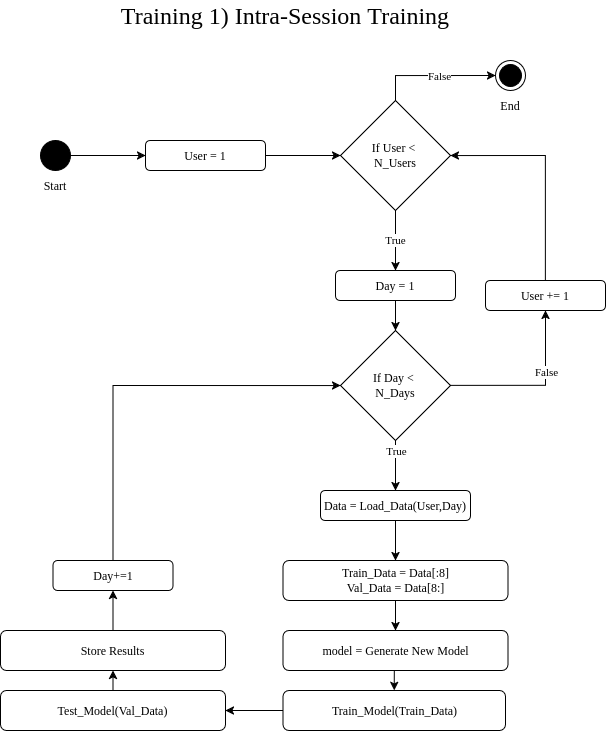

The diagram above was exported from draw.io. Its source (the exported page's mxGraphModel, read from the mxfile embedded in the PNG):
<mxGraphModel dx="2452" dy="1034" grid="1" gridSize="10" guides="1" tooltips="1" connect="1" arrows="1" fold="1" page="1" pageScale="1" pageWidth="850" pageHeight="1100" math="0" shadow="0">
  <root>
    <mxCell id="0" />
    <mxCell id="1" parent="0" />
    <mxCell id="2" edge="1" parent="1" source="4" style="edgeStyle=orthogonalEdgeStyle;rounded=0;orthogonalLoop=1;jettySize=auto;html=1;exitX=1;exitY=0.5;exitDx=0;exitDy=0;entryX=0;entryY=0.5;entryDx=0;entryDy=0;fontFamily=Times New Roman;" target="16">
      <mxGeometry relative="1" as="geometry">
        <mxPoint x="-410" y="289.9999999999998" as="sourcePoint" />
      </mxGeometry>
    </mxCell>
    <mxCell id="3" parent="1" style="text;html=1;whiteSpace=wrap;strokeColor=none;fillColor=none;align=center;verticalAlign=middle;rounded=0;fontFamily=Times New Roman;fontSize=24;" value="Training 1)&amp;nbsp;Intra-Session&amp;nbsp;Training" vertex="1">
      <mxGeometry height="30" width="540" x="-450" y="70" as="geometry" />
    </mxCell>
    <mxCell id="4" parent="1" style="ellipse;whiteSpace=wrap;html=1;aspect=fixed;fillColor=light-dark(#000000,#000000);fontFamily=Times New Roman;" value="" vertex="1">
      <mxGeometry height="30" width="30" x="-425" y="210" as="geometry" />
    </mxCell>
    <mxCell id="5" edge="1" parent="1" source="9" style="edgeStyle=orthogonalEdgeStyle;rounded=0;orthogonalLoop=1;jettySize=auto;html=1;exitX=0.5;exitY=1;exitDx=0;exitDy=0;entryX=0.5;entryY=0;entryDx=0;entryDy=0;fontFamily=Times New Roman;" target="18">
      <mxGeometry relative="1" as="geometry" />
    </mxCell>
    <mxCell id="6" connectable="0" parent="5" style="edgeLabel;html=1;align=center;verticalAlign=middle;resizable=0;points=[];fontFamily=Times New Roman;" value="True" vertex="1">
      <mxGeometry relative="1" x="-0.1714" y="4" as="geometry">
        <mxPoint x="-5" y="5" as="offset" />
      </mxGeometry>
    </mxCell>
    <mxCell id="7" edge="1" parent="1" source="9" style="edgeStyle=orthogonalEdgeStyle;rounded=0;orthogonalLoop=1;jettySize=auto;html=1;exitX=0.5;exitY=0;exitDx=0;exitDy=0;entryX=0;entryY=0.5;entryDx=0;entryDy=0;fontFamily=Times New Roman;" target="19">
      <mxGeometry relative="1" as="geometry" />
    </mxCell>
    <mxCell id="8" connectable="0" parent="7" style="edgeLabel;html=1;align=center;verticalAlign=middle;resizable=0;points=[];fontFamily=Times New Roman;" value="False" vertex="1">
      <mxGeometry relative="1" x="0.149" y="4" as="geometry">
        <mxPoint x="-3" y="4" as="offset" />
      </mxGeometry>
    </mxCell>
    <mxCell id="9" parent="1" style="rhombus;whiteSpace=wrap;html=1;fontFamily=Times New Roman;" value="&lt;div&gt;If User &amp;lt;&amp;nbsp;&lt;/div&gt;&lt;div&gt;N_Users&lt;/div&gt;" vertex="1">
      <mxGeometry height="110" width="110" x="-125" y="170" as="geometry" />
    </mxCell>
    <mxCell id="10" edge="1" parent="1" source="14" style="edgeStyle=orthogonalEdgeStyle;rounded=0;orthogonalLoop=1;jettySize=auto;html=1;exitX=1;exitY=0.5;exitDx=0;exitDy=0;entryX=0.5;entryY=1;entryDx=0;entryDy=0;fontFamily=Times New Roman;" target="21">
      <mxGeometry relative="1" as="geometry">
        <mxPoint x="25" y="454.9999999999998" as="sourcePoint" />
        <mxPoint x="100" y="380" as="targetPoint" />
      </mxGeometry>
    </mxCell>
    <mxCell id="11" connectable="0" parent="10" style="edgeLabel;html=1;align=center;verticalAlign=middle;resizable=0;points=[];fontFamily=Times New Roman;" value="False" vertex="1">
      <mxGeometry relative="1" x="0.2284" y="-4" as="geometry">
        <mxPoint x="-4" y="-4" as="offset" />
      </mxGeometry>
    </mxCell>
    <mxCell id="12" edge="1" parent="1" source="14" style="edgeStyle=orthogonalEdgeStyle;rounded=0;orthogonalLoop=1;jettySize=auto;html=1;fontFamily=Times New Roman;entryX=0.5;entryY=0;entryDx=0;entryDy=0;" target="37">
      <mxGeometry relative="1" as="geometry" />
    </mxCell>
    <mxCell id="13" connectable="0" parent="12" style="edgeLabel;html=1;align=center;verticalAlign=middle;resizable=0;points=[];fontFamily=Times New Roman;" value="True" vertex="1">
      <mxGeometry relative="1" x="0.2667" as="geometry">
        <mxPoint y="-21" as="offset" />
      </mxGeometry>
    </mxCell>
    <mxCell id="14" parent="1" style="rhombus;whiteSpace=wrap;html=1;fontFamily=Times New Roman;" value="&lt;div&gt;If Day &amp;lt;&amp;nbsp;&lt;/div&gt;&lt;div&gt;N_Days&lt;/div&gt;" vertex="1">
      <mxGeometry height="110" width="110" x="-125" y="400" as="geometry" />
    </mxCell>
    <mxCell id="15" edge="1" parent="1" source="16" style="rounded=0;orthogonalLoop=1;jettySize=auto;html=1;exitX=1;exitY=0.5;exitDx=0;exitDy=0;entryX=0;entryY=0.5;entryDx=0;entryDy=0;fontFamily=Times New Roman;" target="9">
      <mxGeometry relative="1" as="geometry" />
    </mxCell>
    <mxCell id="16" parent="1" style="rounded=1;whiteSpace=wrap;html=1;fontFamily=Times New Roman;" value="User = 1" vertex="1">
      <mxGeometry height="30" width="120" x="-320" y="210" as="geometry" />
    </mxCell>
    <mxCell id="17" edge="1" parent="1" source="18" style="edgeStyle=orthogonalEdgeStyle;rounded=0;orthogonalLoop=1;jettySize=auto;html=1;exitX=0.5;exitY=1;exitDx=0;exitDy=0;entryX=0.5;entryY=0;entryDx=0;entryDy=0;" target="14">
      <mxGeometry relative="1" as="geometry">
        <mxPoint x="-30" y="399.9999999999998" as="targetPoint" />
      </mxGeometry>
    </mxCell>
    <mxCell id="18" parent="1" style="rounded=1;whiteSpace=wrap;html=1;fontFamily=Times New Roman;" value="Day = 1" vertex="1">
      <mxGeometry height="30" width="120" x="-130" y="340" as="geometry" />
    </mxCell>
    <mxCell id="19" parent="1" style="ellipse;html=1;shape=endState;fillColor=strokeColor;fontFamily=Times New Roman;" value="" vertex="1">
      <mxGeometry height="30" width="30" x="30" y="130" as="geometry" />
    </mxCell>
    <mxCell id="20" edge="1" parent="1" source="21" style="edgeStyle=orthogonalEdgeStyle;rounded=0;orthogonalLoop=1;jettySize=auto;html=1;entryX=1;entryY=0.5;entryDx=0;entryDy=0;fontFamily=Times New Roman;exitX=0.5;exitY=0;exitDx=0;exitDy=0;" target="9">
      <mxGeometry relative="1" as="geometry" />
    </mxCell>
    <mxCell id="21" parent="1" style="rounded=1;whiteSpace=wrap;html=1;fontFamily=Times New Roman;" value="User += 1" vertex="1">
      <mxGeometry height="30" width="120" x="20" y="350" as="geometry" />
    </mxCell>
    <mxCell id="22" edge="1" parent="1" source="23" style="edgeStyle=orthogonalEdgeStyle;rounded=0;orthogonalLoop=1;jettySize=auto;html=1;exitX=0.5;exitY=1;exitDx=0;exitDy=0;entryX=0.5;entryY=0;entryDx=0;entryDy=0;fontFamily=Times New Roman;" target="25">
      <mxGeometry relative="1" as="geometry" />
    </mxCell>
    <mxCell id="23" parent="1" style="rounded=1;whiteSpace=wrap;html=1;fontFamily=Times New Roman;" value="&lt;div&gt;Train_Data = Data[:8]&lt;/div&gt;&lt;div&gt;Val_Data = Data[8:]&lt;/div&gt;" vertex="1">
      <mxGeometry height="40" width="225" x="-182.5" y="630" as="geometry" />
    </mxCell>
    <mxCell id="24" edge="1" parent="1" source="25" style="edgeStyle=orthogonalEdgeStyle;rounded=0;orthogonalLoop=1;jettySize=auto;html=1;exitX=0.5;exitY=1;exitDx=0;exitDy=0;entryX=0.5;entryY=0;entryDx=0;entryDy=0;fontFamily=Times New Roman;" target="27">
      <mxGeometry relative="1" as="geometry" />
    </mxCell>
    <mxCell id="25" parent="1" style="rounded=1;whiteSpace=wrap;html=1;fontFamily=Times New Roman;" value="model = Generate New Model" vertex="1">
      <mxGeometry height="40" width="225" x="-182.5" y="700" as="geometry" />
    </mxCell>
    <mxCell id="26" edge="1" parent="1" source="27" style="edgeStyle=orthogonalEdgeStyle;rounded=0;orthogonalLoop=1;jettySize=auto;html=1;entryX=1;entryY=0.5;entryDx=0;entryDy=0;fontFamily=Times New Roman;" target="29">
      <mxGeometry relative="1" as="geometry" />
    </mxCell>
    <mxCell id="27" parent="1" style="rounded=1;whiteSpace=wrap;html=1;fontFamily=Times New Roman;" value="Train_Model(Train_Data)" vertex="1">
      <mxGeometry height="40" width="222.5" x="-182.5" y="760" as="geometry" />
    </mxCell>
    <mxCell id="28" edge="1" parent="1" source="29" style="edgeStyle=orthogonalEdgeStyle;rounded=0;orthogonalLoop=1;jettySize=auto;html=1;exitX=0.5;exitY=0;exitDx=0;exitDy=0;entryX=0.5;entryY=1;entryDx=0;entryDy=0;fontFamily=Times New Roman;" target="31">
      <mxGeometry relative="1" as="geometry">
        <mxPoint x="-215" y="460" as="targetPoint" />
      </mxGeometry>
    </mxCell>
    <mxCell id="29" parent="1" style="rounded=1;whiteSpace=wrap;html=1;fontFamily=Times New Roman;" value="Test_Model(Val_Data)" vertex="1">
      <mxGeometry height="40" width="225" x="-465" y="760" as="geometry" />
    </mxCell>
    <mxCell id="30" edge="1" parent="1" source="31" style="edgeStyle=orthogonalEdgeStyle;rounded=0;orthogonalLoop=1;jettySize=auto;html=1;exitX=0.5;exitY=0;exitDx=0;exitDy=0;entryX=0.5;entryY=1;entryDx=0;entryDy=0;" target="35">
      <mxGeometry relative="1" as="geometry" />
    </mxCell>
    <mxCell id="31" parent="1" style="rounded=1;whiteSpace=wrap;html=1;fontFamily=Times New Roman;" value="&lt;div&gt;Store Results&lt;/div&gt;" vertex="1">
      <mxGeometry height="40" width="225" x="-465" y="700" as="geometry" />
    </mxCell>
    <mxCell id="32" parent="1" style="text;html=1;whiteSpace=wrap;strokeColor=none;fillColor=none;align=center;verticalAlign=middle;rounded=0;fontFamily=Times New Roman;" value="&lt;div&gt;Start&lt;/div&gt;" vertex="1">
      <mxGeometry height="30" width="60" x="-440" y="240" as="geometry" />
    </mxCell>
    <mxCell id="33" parent="1" style="text;html=1;whiteSpace=wrap;strokeColor=none;fillColor=none;align=center;verticalAlign=middle;rounded=0;fontFamily=Times New Roman;" value="&lt;div&gt;End&lt;/div&gt;" vertex="1">
      <mxGeometry height="30" width="60" x="15" y="160" as="geometry" />
    </mxCell>
    <mxCell id="34" edge="1" parent="1" source="35" style="edgeStyle=orthogonalEdgeStyle;rounded=0;orthogonalLoop=1;jettySize=auto;html=1;exitX=0.5;exitY=0;exitDx=0;exitDy=0;entryX=0;entryY=0.5;entryDx=0;entryDy=0;" target="14">
      <mxGeometry relative="1" as="geometry" />
    </mxCell>
    <mxCell id="35" parent="1" style="rounded=1;whiteSpace=wrap;html=1;fontFamily=Times New Roman;" value="Day+=1" vertex="1">
      <mxGeometry height="30" width="120" x="-412.5" y="630" as="geometry" />
    </mxCell>
    <mxCell id="36" edge="1" parent="1" source="37" style="edgeStyle=orthogonalEdgeStyle;rounded=0;orthogonalLoop=1;jettySize=auto;html=1;exitX=0.5;exitY=1;exitDx=0;exitDy=0;entryX=0.5;entryY=0;entryDx=0;entryDy=0;" target="23">
      <mxGeometry relative="1" as="geometry" />
    </mxCell>
    <mxCell id="37" parent="1" style="rounded=1;whiteSpace=wrap;html=1;fontFamily=Times New Roman;" value="Data = Load_Data(User,Day)" vertex="1">
      <mxGeometry height="30" width="150" x="-145" y="560" as="geometry" />
    </mxCell>
  </root>
</mxGraphModel>